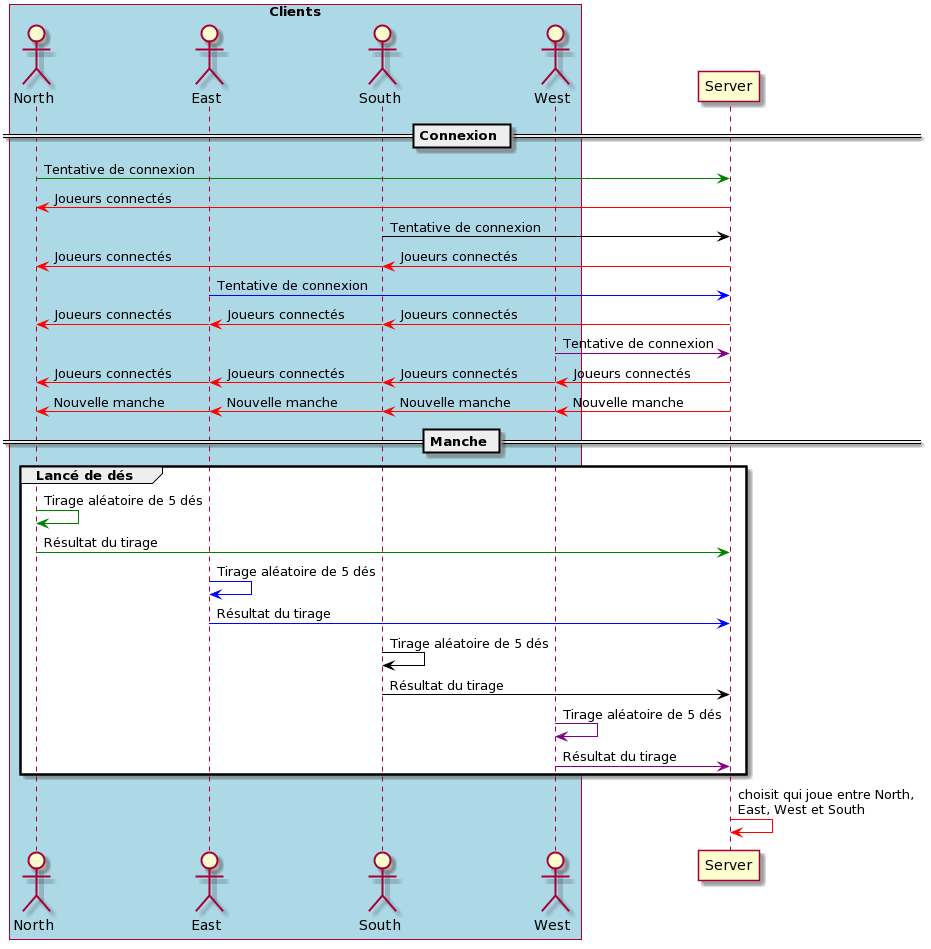

The diagram above was rendered by PlantUML. Its source (embedded in the PNG):
@startuml
!pragma teoz true

box "Clients" #LightBlue

actor North

actor East 

actor South 

actor West

end box

participant Server

'autonumber



== Connexion ==


North -[#green]> Server: Tentative de connexion

Server -[#red]> North: Joueurs connectés



South -[#black]> Server: Tentative de connexion

Server -[#red]> South: Joueurs connectés
& South -[#red]> North: Joueurs connectés


East -[#blue]> Server: Tentative de connexion

Server -[#red]> South: Joueurs connectés
& South -[#red]> East: Joueurs connectés
& East -[#red]> North: Joueurs connectés


West -[#purple]> Server: Tentative de connexion

Server -[#red]> West: Joueurs connectés
& West -[#red]> South: Joueurs connectés
& South -[#red]> East: Joueurs connectés
& East -[#red]> North: Joueurs connectés

Server -[#red]>  West : Nouvelle manche
& West -[#red]>  South : Nouvelle manche
& South -[#red]>  East : Nouvelle manche
& East -[#red]>  North : Nouvelle manche

== Manche ==

group Lancé de dés

North -[#green]> North: Tirage aléatoire de 5 dés
North-[#green]>Server : Résultat du tirage

East -[#blue]> East: Tirage aléatoire de 5 dés
East-[#blue]>Server : Résultat du tirage

South -[#black]> South: Tirage aléatoire de 5 dés
South-[#black]>Server : Résultat du tirage

West -[#purple]> West: Tirage aléatoire de 5 dés
West-[#purple]>Server : Résultat du tirage

end

Server-[#red]>Server: choisit qui joue entre North,\nEast, West et South
@enduml